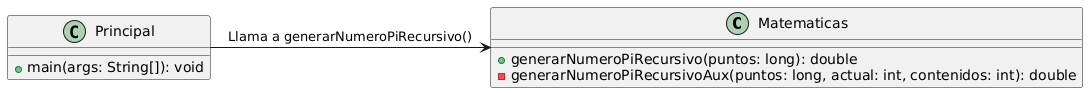

The diagram above was rendered by PlantUML. Its source (embedded in the PNG):
@startuml
!define RECTANGLE class

' Clase Matematicas
class Matematicas {
  +generarNumeroPiRecursivo(puntos: long): double
  -generarNumeroPiRecursivoAux(puntos: long, actual: int, contenidos: int): double
}

' Clase Principal
class Principal {
  +main(args: String[]): void
}

' Relación entre las clases
Principal -> Matematicas : Llama a generarNumeroPiRecursivo()
@enduml